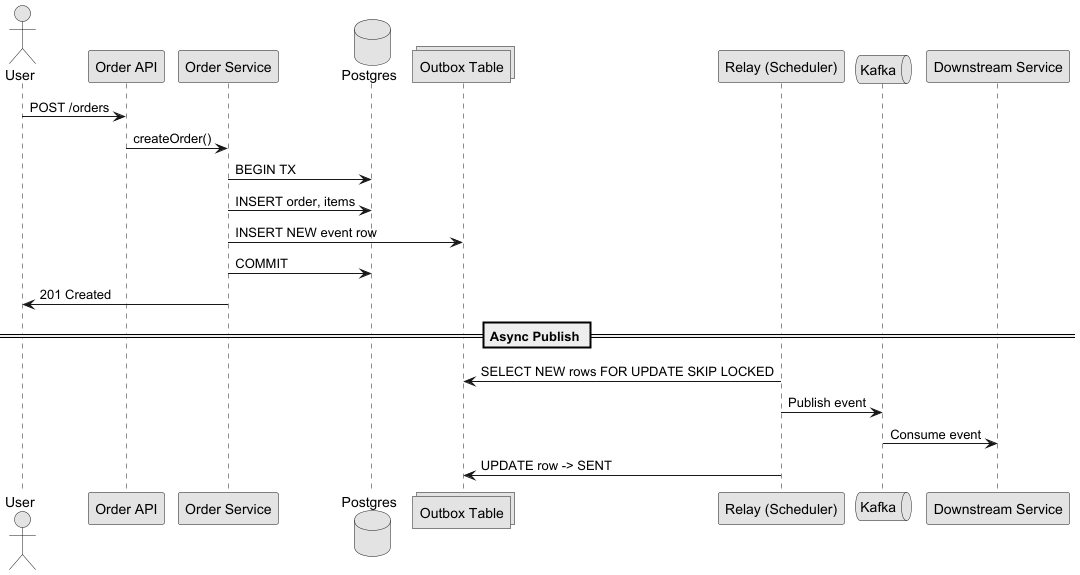

The diagram above was rendered by PlantUML. Its source (embedded in the PNG):
@startuml OutboxFlow
skinparam monochrome true
skinparam shadowing false

actor User
participant "Order API" as API
participant "Order Service" as Service
database "Postgres" as PG
collections "Outbox Table" as Outbox
participant "Relay (Scheduler)" as Relay
queue "Kafka" as Kafka
participant "Downstream Service" as DS

User -> API: POST /orders
API -> Service: createOrder()
Service -> PG: BEGIN TX
Service -> PG: INSERT order, items
Service -> Outbox: INSERT NEW event row
Service -> PG: COMMIT
Service -> User: 201 Created

== Async Publish ==
Relay -> Outbox: SELECT NEW rows FOR UPDATE SKIP LOCKED
Relay -> Kafka: Publish event
Kafka -> DS: Consume event
Relay -> Outbox: UPDATE row -> SENT

@enduml